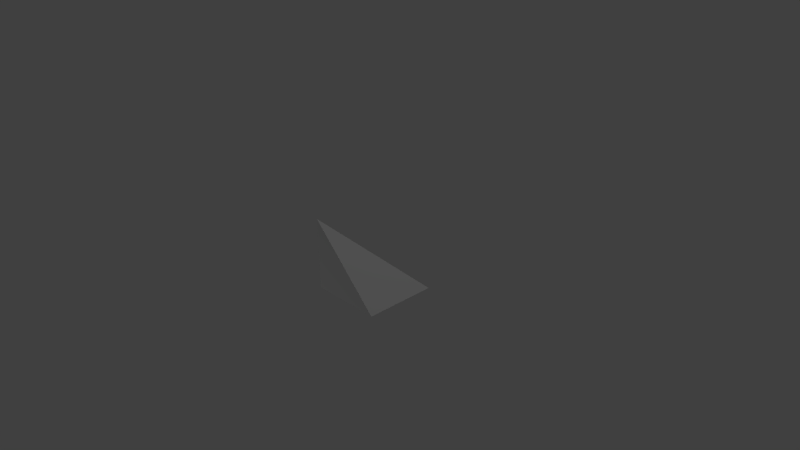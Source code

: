 # Source: outer_corner_ramp.blend  (saved by Blender 2.69.0; exported with 4.5.12 LTS)
import bpy
from mathutils import Matrix  # noqa: F401  (used for matrix-valued properties, if any)

bpy.ops.wm.read_factory_settings(use_empty=True)
scene = bpy.context.scene
scene.name = 'Scene'

# ---- collections
col_collection_1 = bpy.data.collections.new('Collection 1'); scene.collection.children.link(col_collection_1)

# ---- materials (node trees are filled in below, after node groups)
mat_material = bpy.data.materials.new('Material')
mat_material.alpha_threshold = 0.0
mat_material.use_transparent_shadow = False
mat_material.roughness = 0.5
mat_material.line_color = (0.0, 0.0, 0.0, 1.0)

# ---- material node trees

# ---- world
world_world = bpy.data.worlds.new('World'); scene.world = world_world
world_world.color = (0.05088, 0.05088, 0.05088)
world_world.use_sun_shadow = False
world_world.sun_shadow_jitter_overblur = 0.0
world_world.cycles.sampling_method = 'MANUAL'
world_world.cycles.sample_map_resolution = 256

# ---- cameras
cam_camera = bpy.data.cameras.new('Camera')
cam_camera.clip_end = 100.0
cam_camera.lens = 35.0
cam_camera.sensor_width = 32.0
cam_camera.sensor_height = 18.0
cam_camera.ortho_scale = 7.314
cam_camera.dof.focus_distance = 0.0
cam_camera.dof.aperture_fstop = 128.0

# ---- lights
light_point = bpy.data.lights.new('Point', 'POINT')
light_point.transmission_factor = 0.0
light_point.energy = 100.0
light_point.shadow_buffer_clip_start = 0.5
light_point.shadow_soft_size = 0.1
light_point.shadow_maximum_resolution = 0.006
light_point.use_absolute_resolution = True
light_point.cycles.use_multiple_importance_sampling = False
light_lamp = bpy.data.lights.new('Lamp', 'POINT')
light_lamp.transmission_factor = 0.0
light_lamp.cutoff_distance = 30.0
light_lamp.energy = 100.0
light_lamp.shadow_buffer_clip_start = 1.001
light_lamp.shadow_soft_size = 0.1
light_lamp.shadow_maximum_resolution = 0.006
light_lamp.use_absolute_resolution = True
light_lamp.cycles.use_multiple_importance_sampling = False

# ---- meshes
me_cube = bpy.data.meshes.new('Cube')
me_cube.from_pydata([(1.0, 1.0, -1.0), (1.0, -1.0, -1.0), (-1.0, -1.0, -1.0), (-1.0, 1.0, -1.0), (1.0, 1.0, 1.0)], [], [(0, 1, 2, 3), (3, 2, 4), (2, 1, 4), (3, 4, 0), (1, 0, 4)])
_uv = me_cube.uv_layers.new(name='UVMap')
_uv.uv.foreach_set('vector', [0.25, 0.0, 0.5, 0.0, 0.5, 0.3333, 0.25, 0.3333, 0.25, 0.3333, 0.5, 0.3333, 0.25, 0.6667, 0.5, 0.3333, 0.75, 0.3333, 0.75, 0.6667, 0.25, 0.3333, 0.0, 0.6667, 0.0, 0.3333, 0.75, 0.3333, 1.0, 0.3333, 1.0, 0.6667])
me_cube.materials.append(mat_material)
me_cube.use_remesh_preserve_volume = False
me_cube.use_remesh_preserve_attributes = False
me_cube.use_mirror_vertex_groups = False
me_cube.update()

# ---- objects
ob_point = bpy.data.objects.new('Point', light_point)
ob_cube = bpy.data.objects.new('Cube', me_cube)
ob_lamp = bpy.data.objects.new('Lamp', light_lamp)
ob_camera = bpy.data.objects.new('Camera', cam_camera)

# ---- transforms, parenting, visibility, modifiers, constraints
ob_point.location = (-3.248, -2.212, -5.995)
ob_point.lineart.crease_threshold = 0.0
ob_cube.location = (0.0, 0.0, 0.0)
ob_cube.rotation_euler = (0.0, -0.0, -3.142)
ob_cube.scale = (0.5, 0.5, 0.5)
ob_cube.lock_rotations_4d = False
ob_cube.empty_display_type = 'ARROWS'
ob_cube.lineart.crease_threshold = 0.0
ob_lamp.location = (4.076, 1.005, 5.904)
ob_lamp.rotation_euler = (0.6503, 0.05522, 1.866)
ob_lamp.lock_rotations_4d = False
ob_lamp.empty_display_type = 'ARROWS'
ob_lamp.color = (0.0, 0.0, 0.0, 0.0)
ob_lamp.lineart.crease_threshold = 0.0
ob_camera.location = (7.481, -6.508, 5.344)
ob_camera.rotation_euler = (1.109, 0.01082, 0.8149)
ob_camera.lock_rotations_4d = False
ob_camera.empty_display_type = 'ARROWS'
ob_camera.color = (0.0, 0.0, 0.0, 0.0)
ob_camera.display_type = 'WIRE'
ob_camera.lineart.crease_threshold = 0.0

# ---- collection membership
col_collection_1.objects.link(ob_point)
col_collection_1.objects.link(ob_cube)
col_collection_1.objects.link(ob_lamp)
col_collection_1.objects.link(ob_camera)

# ---- scene / render settings (as saved in the file)
scene.camera = ob_camera
scene.frame_start = 1; scene.frame_end = 250; scene.frame_set(1)
scene.render.engine = 'BLENDER_EEVEE_NEXT'
scene.render.image_settings.compression = 90
scene.render.resolution_percentage = 50
scene.render.dither_intensity = 0.0
scene.cycles.use_denoising = False
scene.cycles.samples = 10
scene.cycles.sampling_pattern = 'TABULATED_SOBOL'
scene.cycles.light_sampling_threshold = 0.0
scene.cycles.use_adaptive_sampling = False
scene.cycles.use_light_tree = False
scene.cycles.blur_glossy = 0.0
scene.cycles.volume_bounces = 1
scene.cycles.pixel_filter_type = 'GAUSSIAN'
scene.cycles.sample_clamp_indirect = 0.0
scene.view_settings.view_transform = 'Standard'
bpy.context.view_layer.update()
